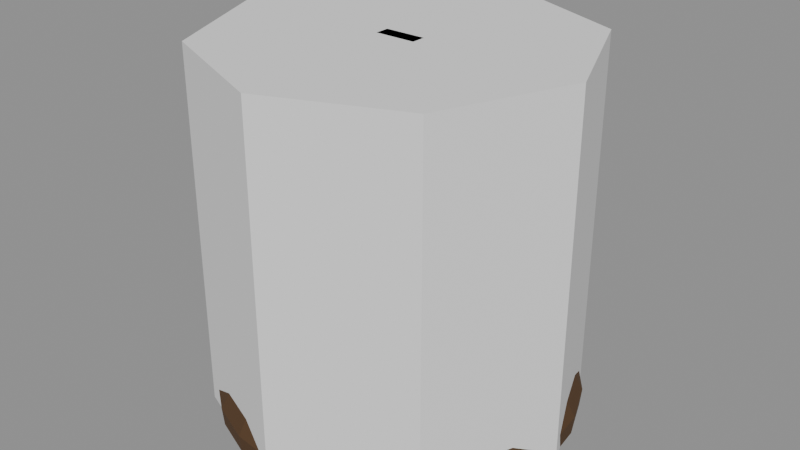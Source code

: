 # Source: Prop_Lab_EchoBell_S00.blend  (saved by Blender 4.3.34; exported with 4.5.12 LTS)
import bpy
from mathutils import Matrix  # noqa: F401  (used for matrix-valued properties, if any)

bpy.ops.wm.read_factory_settings(use_empty=True)
scene = bpy.context.scene
scene.name = 'Scene'

# ---- materials (node trees are filled in below, after node groups)
mat_prop_lab_echobell_s00_m0 = bpy.data.materials.new('Prop_Lab_EchoBell_S00_M0')
mat_prop_lab_echobell_s00_m0.diffuse_color = (0.1113, 0.05819, 0.02537, 1.0)
mat_prop_lab_echobell_s00_m1 = bpy.data.materials.new('Prop_Lab_EchoBell_S00_M1')
mat_prop_lab_echobell_s00_m1.diffuse_color = (0.03847, 0.03847, 0.04455, 1.0)
mat_prop_lab_echobell_s00_m2 = bpy.data.materials.new('Prop_Lab_EchoBell_S00_M2')
mat_prop_lab_echobell_s00_m2.diffuse_color = (0.07593, 0.1975, 0.145, 1.0)

# ---- material node trees
mat_prop_lab_echobell_s00_m0.use_nodes = True; mat_prop_lab_echobell_s00_m0.node_tree.nodes.clear()
_N = mat_prop_lab_echobell_s00_m0.node_tree.nodes; _L = mat_prop_lab_echobell_s00_m0.node_tree.links
n0 = _N.new('ShaderNodeBsdfPrincipled'); n0.name = 'Principled BSDF'; n0.location = (10, 300)
n0.inputs[0].default_value = (0.1113, 0.05819, 0.02537, 1.0)
n0.inputs[1].default_value = 0.35
n0.inputs[2].default_value = 0.85
n1 = _N.new('ShaderNodeOutputMaterial'); n1.name = 'Material Output'; n1.location = (300, 300)
_L.new(n0.outputs[0], n1.inputs[0])
n1.is_active_output = True
mat_prop_lab_echobell_s00_m1.use_nodes = True; mat_prop_lab_echobell_s00_m1.node_tree.nodes.clear()
_N = mat_prop_lab_echobell_s00_m1.node_tree.nodes; _L = mat_prop_lab_echobell_s00_m1.node_tree.links
n0 = _N.new('ShaderNodeBsdfPrincipled'); n0.name = 'Principled BSDF'; n0.location = (10, 300)
n0.inputs[0].default_value = (0.03847, 0.03847, 0.04455, 1.0)
n0.inputs[1].default_value = 0.3
n0.inputs[2].default_value = 0.8
n1 = _N.new('ShaderNodeOutputMaterial'); n1.name = 'Material Output'; n1.location = (300, 300)
_L.new(n0.outputs[0], n1.inputs[0])
n1.is_active_output = True
mat_prop_lab_echobell_s00_m2.use_nodes = True; mat_prop_lab_echobell_s00_m2.node_tree.nodes.clear()
_N = mat_prop_lab_echobell_s00_m2.node_tree.nodes; _L = mat_prop_lab_echobell_s00_m2.node_tree.links
n0 = _N.new('ShaderNodeBsdfPrincipled'); n0.name = 'Principled BSDF'; n0.location = (10, 300)
n0.inputs[0].default_value = (0.07593, 0.1975, 0.145, 1.0)
n0.inputs[1].default_value = 0.1
n0.inputs[2].default_value = 0.9
n1 = _N.new('ShaderNodeOutputMaterial'); n1.name = 'Material Output'; n1.location = (300, 300)
_L.new(n0.outputs[0], n1.inputs[0])
n1.is_active_output = True

# ---- meshes
me_prop_lab_echobell_s00 = bpy.data.meshes.new('Prop_Lab_EchoBell_S00')
me_prop_lab_echobell_s00.from_pydata([(0.04639, 0.0, 0.7423), (0.04481, 0.01201, 0.7423), (0.04017, 0.0232, 0.7423), (0.0328, 0.0328, 0.7423), (0.0232, 0.04017, 0.7423), (0.01201, 0.04481, 0.7423), (2.841e-18, 0.04639, 0.7423), (-0.01201, 0.04481, 0.7423), (-0.0232, 0.04017, 0.7423), (-0.0328, 0.0328, 0.7423), (-0.04017, 0.0232, 0.7423), (-0.04481, 0.01201, 0.7423), (-0.04639, 5.681e-18, 0.7423), (-0.04481, -0.01201, 0.7423), (-0.04017, -0.0232, 0.7423), (-0.0328, -0.0328, 0.7423), (-0.0232, -0.04017, 0.7423), (-0.01201, -0.04481, 0.7423), (-8.522e-18, -0.04639, 0.7423), (0.01201, -0.04481, 0.7423), (0.0232, -0.04017, 0.7423), (0.0328, -0.0328, 0.7423), (0.04017, -0.0232, 0.7423), (0.04481, -0.01201, 0.7423), (0.2227, 0.0, 0.6773), (0.2151, 0.05763, 0.6773), (0.1928, 0.1113, 0.6773), (0.1575, 0.1575, 0.6773), (0.1113, 0.1928, 0.6773), (0.05763, 0.2151, 0.6773), (1.364e-17, 0.2227, 0.6773), (-0.05763, 0.2151, 0.6773), (-0.1113, 0.1928, 0.6773), (-0.1575, 0.1575, 0.6773), (-0.1928, 0.1113, 0.6773), (-0.2151, 0.05763, 0.6773), (-0.2227, 2.727e-17, 0.6773), (-0.2151, -0.05763, 0.6773), (-0.1928, -0.1113, 0.6773), (-0.1575, -0.1575, 0.6773), (-0.1113, -0.1928, 0.6773), (-0.05763, -0.2151, 0.6773), (-4.091e-17, -0.2227, 0.6773), (0.05763, -0.2151, 0.6773), (0.1113, -0.1928, 0.6773), (0.1575, -0.1575, 0.6773), (0.1928, -0.1113, 0.6773), (0.2151, -0.05763, 0.6773), (0.2505, 0.0, 0.5196), (0.242, 0.06484, 0.5196), (0.217, 0.1253, 0.5196), (0.1771, 0.1771, 0.5196), (0.1253, 0.217, 0.5196), (0.06484, 0.242, 0.5196), (1.534e-17, 0.2505, 0.5196), (-0.06484, 0.242, 0.5196), (-0.1253, 0.217, 0.5196), (-0.1771, 0.1771, 0.5196), (-0.217, 0.1253, 0.5196), (-0.242, 0.06484, 0.5196), (-0.2505, 3.068e-17, 0.5196), (-0.242, -0.06484, 0.5196), (-0.217, -0.1253, 0.5196), (-0.1771, -0.1771, 0.5196), (-0.1253, -0.217, 0.5196), (-0.06484, -0.242, 0.5196), (-4.602e-17, -0.2505, 0.5196), (0.06484, -0.242, 0.5196), (0.1253, -0.217, 0.5196), (0.1771, -0.1771, 0.5196), (0.217, -0.1253, 0.5196), (0.242, -0.06484, 0.5196), (0.2783, 0.0, 0.334), (0.2689, 0.07204, 0.334), (0.2411, 0.1392, 0.334), (0.1968, 0.1968, 0.334), (0.1392, 0.2411, 0.334), (0.07204, 0.2689, 0.334), (1.704e-17, 0.2783, 0.334), (-0.07204, 0.2689, 0.334), (-0.1392, 0.2411, 0.334), (-0.1968, 0.1968, 0.334), (-0.2411, 0.1392, 0.334), (-0.2689, 0.07204, 0.334), (-0.2783, 3.409e-17, 0.334), (-0.2689, -0.07204, 0.334), (-0.2411, -0.1392, 0.334), (-0.1968, -0.1968, 0.334), (-0.1392, -0.2411, 0.334), (-0.07204, -0.2689, 0.334), (-5.113e-17, -0.2783, 0.334), (0.07204, -0.2689, 0.334), (0.1392, -0.2411, 0.334), (0.1968, -0.1968, 0.334), (0.2411, -0.1392, 0.334), (0.2689, -0.07204, 0.334), (0.3247, 0.0, 0.167), (0.3137, 0.08405, 0.167), (0.2812, 0.1624, 0.167), (0.2296, 0.2296, 0.167), (0.1624, 0.2812, 0.167), (0.08405, 0.3137, 0.167), (1.988e-17, 0.3247, 0.167), (-0.08405, 0.3137, 0.167), (-0.1624, 0.2812, 0.167), (-0.2296, 0.2296, 0.167), (-0.2812, 0.1624, 0.167), (-0.3137, 0.08405, 0.167), (-0.3247, 3.977e-17, 0.167), (-0.3137, -0.08405, 0.167), (-0.2812, -0.1624, 0.167), (-0.2296, -0.2296, 0.167), (-0.1624, -0.2812, 0.167), (-0.08405, -0.3137, 0.167), (-5.965e-17, -0.3247, 0.167), (0.08405, -0.3137, 0.167), (0.1624, -0.2812, 0.167), (0.2296, -0.2296, 0.167), (0.2812, -0.1624, 0.167), (0.3137, -0.08405, 0.167), (0.3885, 0.0, 0.02784), (0.3753, 0.1005, 0.02784), (0.3364, 0.1942, 0.02784), (0.2747, 0.2747, 0.02784), (0.1942, 0.3364, 0.02784), (0.1005, 0.3753, 0.02784), (2.379e-17, 0.3885, 0.02784), (-0.1005, 0.3753, 0.02784), (-0.1942, 0.3364, 0.02784), (-0.2747, 0.2747, 0.02784), (-0.3364, 0.1942, 0.02784), (-0.3753, 0.1005, 0.02784), (-0.3885, 4.758e-17, 0.02784), (-0.3753, -0.1005, 0.02784), (-0.3364, -0.1942, 0.02784), (-0.2747, -0.2747, 0.02784), (-0.1942, -0.3364, 0.02784), (-0.1005, -0.3753, 0.02784), (-7.136e-17, -0.3885, 0.02784), (0.1005, -0.3753, 0.02784), (0.1942, -0.3364, 0.02784), (0.2747, -0.2747, 0.02784), (0.3364, -0.1942, 0.02784), (0.3753, -0.1005, 0.02784), (0.4394, 0.0, 0.0), (0.4244, 0.1137, 0.0), (0.3805, 0.2197, 0.0), (0.3107, 0.3107, 0.0), (0.2197, 0.3805, 0.0), (0.1137, 0.4244, 0.0), (2.69e-17, 0.4394, 0.0), (-0.1137, 0.4244, 0.0), (-0.2197, 0.3805, 0.0), (-0.3107, 0.3107, 0.0), (-0.3805, 0.2197, 0.0), (-0.4244, 0.1137, 0.0), (-0.4394, 5.381e-17, 0.0), (-0.4244, -0.1137, 0.0), (-0.3805, -0.2197, 0.0), (-0.3107, -0.3107, 0.0), (-0.2197, -0.3805, 0.0), (-0.1137, -0.4244, 0.0), (-8.071e-17, -0.4394, 0.0), (0.1137, -0.4244, 0.0), (0.2197, -0.3805, 0.0), (0.3107, -0.3107, 0.0), (0.3805, -0.2197, 0.0), (0.4244, -0.1137, 0.0), (0.444, 0.0, 0.04639), (0.4289, 0.1149, 0.04639), (0.3845, 0.222, 0.04639), (0.3139, 0.3139, 0.04639), (0.222, 0.3845, 0.04639), (0.1149, 0.4289, 0.04639), (2.719e-17, 0.444, 0.04639), (-0.1149, 0.4289, 0.04639), (-0.222, 0.3845, 0.04639), (-0.3139, 0.3139, 0.04639), (-0.3845, 0.222, 0.04639), (-0.4289, 0.1149, 0.04639), (-0.444, 5.437e-17, 0.04639), (-0.4289, -0.1149, 0.04639), (-0.3845, -0.222, 0.04639), (-0.3139, -0.3139, 0.04639), (-0.222, -0.3845, 0.04639), (-0.1149, -0.4289, 0.04639), (-8.156e-17, -0.444, 0.04639), (0.1149, -0.4289, 0.04639), (0.222, -0.3845, 0.04639), (0.3139, -0.3139, 0.04639), (0.3845, -0.222, 0.04639), (0.4289, -0.1149, 0.04639), (0.3804, 0.0, 0.167), (0.3674, 0.09846, 0.167), (0.3294, 0.1902, 0.167), (0.269, 0.269, 0.167), (0.1902, 0.3294, 0.167), (0.09846, 0.3674, 0.167), (2.329e-17, 0.3804, 0.167), (-0.09846, 0.3674, 0.167), (-0.1902, 0.3294, 0.167), (-0.269, 0.269, 0.167), (-0.3294, 0.1902, 0.167), (-0.3674, 0.09846, 0.167), (-0.3804, 4.659e-17, 0.167), (-0.3674, -0.09846, 0.167), (-0.3294, -0.1902, 0.167), (-0.269, -0.269, 0.167), (-0.1902, -0.3294, 0.167), (-0.09846, -0.3674, 0.167), (-6.988e-17, -0.3804, 0.167), (0.09846, -0.3674, 0.167), (0.1902, -0.3294, 0.167), (0.269, -0.269, 0.167), (0.3294, -0.1902, 0.167), (0.3674, -0.09846, 0.167), (0.334, 0.0, 0.3526), (0.3226, 0.08645, 0.3526), (0.2893, 0.167, 0.3526), (0.2362, 0.2362, 0.3526), (0.167, 0.2893, 0.3526), (0.08645, 0.3226, 0.3526), (2.045e-17, 0.334, 0.3526), (-0.08645, 0.3226, 0.3526), (-0.167, 0.2893, 0.3526), (-0.2362, 0.2362, 0.3526), (-0.2893, 0.167, 0.3526), (-0.3226, 0.08645, 0.3526), (-0.334, 4.091e-17, 0.3526), (-0.3226, -0.08645, 0.3526), (-0.2893, -0.167, 0.3526), (-0.2362, -0.2362, 0.3526), (-0.167, -0.2893, 0.3526), (-0.08645, -0.3226, 0.3526), (-6.136e-17, -0.334, 0.3526), (0.08645, -0.3226, 0.3526), (0.167, -0.2893, 0.3526), (0.2362, -0.2362, 0.3526), (0.2893, -0.167, 0.3526), (0.3226, -0.08645, 0.3526), (0.3108, 0.0, 0.5381), (0.3002, 0.08045, 0.5381), (0.2692, 0.1554, 0.5381), (0.2198, 0.2198, 0.5381), (0.1554, 0.2692, 0.5381), (0.08045, 0.3002, 0.5381), (1.903e-17, 0.3108, 0.5381), (-0.08045, 0.3002, 0.5381), (-0.1554, 0.2692, 0.5381), (-0.2198, 0.2198, 0.5381), (-0.2692, 0.1554, 0.5381), (-0.3002, 0.08045, 0.5381), (-0.3108, 3.806e-17, 0.5381), (-0.3002, -0.08045, 0.5381), (-0.2692, -0.1554, 0.5381), (-0.2198, -0.2198, 0.5381), (-0.1554, -0.2692, 0.5381), (-0.08045, -0.3002, 0.5381), (-5.71e-17, -0.3108, 0.5381), (0.08045, -0.3002, 0.5381), (0.1554, -0.2692, 0.5381), (0.2198, -0.2198, 0.5381), (0.2692, -0.1554, 0.5381), (0.3002, -0.08045, 0.5381), (0.2783, 0.0, 0.6866), (0.2689, 0.07204, 0.6866), (0.2411, 0.1392, 0.6866), (0.1968, 0.1968, 0.6866), (0.1392, 0.2411, 0.6866), (0.07204, 0.2689, 0.6866), (1.704e-17, 0.2783, 0.6866), (-0.07204, 0.2689, 0.6866), (-0.1392, 0.2411, 0.6866), (-0.1968, 0.1968, 0.6866), (-0.2411, 0.1392, 0.6866), (-0.2689, 0.07204, 0.6866), (-0.2783, 3.409e-17, 0.6866), (-0.2689, -0.07204, 0.6866), (-0.2411, -0.1392, 0.6866), (-0.1968, -0.1968, 0.6866), (-0.1392, -0.2411, 0.6866), (-0.07204, -0.2689, 0.6866), (-5.113e-17, -0.2783, 0.6866), (0.07204, -0.2689, 0.6866), (0.1392, -0.2411, 0.6866), (0.1968, -0.1968, 0.6866), (0.2411, -0.1392, 0.6866), (0.2689, -0.07204, 0.6866), (0.1856, 0.0, 0.7794), (0.1792, 0.04803, 0.7794), (0.1607, 0.09279, 0.7794), (0.1312, 0.1312, 0.7794), (0.09279, 0.1607, 0.7794), (0.04803, 0.1792, 0.7794), (1.136e-17, 0.1856, 0.7794), (-0.04803, 0.1792, 0.7794), (-0.09279, 0.1607, 0.7794), (-0.1312, 0.1312, 0.7794), (-0.1607, 0.09279, 0.7794), (-0.1792, 0.04803, 0.7794), (-0.1856, 2.273e-17, 0.7794), (-0.1792, -0.04803, 0.7794), (-0.1607, -0.09279, 0.7794), (-0.1312, -0.1312, 0.7794), (-0.09279, -0.1607, 0.7794), (-0.04803, -0.1792, 0.7794), (-3.409e-17, -0.1856, 0.7794), (0.04803, -0.1792, 0.7794), (0.09279, -0.1607, 0.7794), (0.1312, -0.1312, 0.7794), (0.1607, -0.09279, 0.7794), (0.1792, -0.04803, 0.7794), (0.05567, 0.0, 0.8072), (0.05377, 0.01441, 0.8072), (0.04821, 0.02784, 0.8072), (0.03936, 0.03936, 0.8072), (0.02784, 0.04821, 0.8072), (0.01441, 0.05377, 0.8072), (3.409e-18, 0.05567, 0.8072), (-0.01441, 0.05377, 0.8072), (-0.02784, 0.04821, 0.8072), (-0.03936, 0.03936, 0.8072), (-0.04821, 0.02784, 0.8072), (-0.05377, 0.01441, 0.8072), (-0.05567, 6.818e-18, 0.8072), (-0.05377, -0.01441, 0.8072), (-0.04821, -0.02784, 0.8072), (-0.03936, -0.03936, 0.8072), (-0.02784, -0.04821, 0.8072), (-0.01441, -0.05377, 0.8072), (-1.023e-17, -0.05567, 0.8072), (0.01441, -0.05377, 0.8072), (0.02784, -0.04821, 0.8072), (0.03936, -0.03936, 0.8072), (0.04821, -0.02784, 0.8072), (0.05377, -0.01441, 0.8072), (-0.0501, -0.01763, 0.8072), (-0.0501, -0.0232, 0.8128), (-0.05567, -0.01763, 0.8128), (-0.0501, -0.0232, 0.8944), (-0.0501, -0.01763, 0.9), (-0.05567, -0.01763, 0.8944), (-0.0501, 0.01763, 0.8072), (-0.05567, 0.01763, 0.8128), (-0.0501, 0.0232, 0.8128), (-0.0501, 0.01763, 0.9), (-0.0501, 0.0232, 0.8944), (-0.05567, 0.01763, 0.8944), (0.0501, -0.01763, 0.8072), (0.05567, -0.01763, 0.8128), (0.0501, -0.0232, 0.8128), (0.0501, -0.01763, 0.9), (0.0501, -0.0232, 0.8944), (0.05567, -0.01763, 0.8944), (0.0501, 0.01763, 0.8072), (0.0501, 0.0232, 0.8128), (0.05567, 0.01763, 0.8128), (0.0501, 0.01763, 0.9), (0.05567, 0.01763, 0.8944), (0.0501, 0.0232, 0.8944), (0.02784, 0.0, 0.2552), (0.02411, 0.01392, 0.2552), (0.01392, 0.02411, 0.2552), (1.705e-18, 0.02784, 0.2552), (-0.01392, 0.02411, 0.2552), (-0.02411, 0.01392, 0.2552), (-0.02784, 3.409e-18, 0.2552), (-0.02411, -0.01392, 0.2552), (-0.01392, -0.02411, 0.2552), (-5.114e-18, -0.02784, 0.2552), (0.01392, -0.02411, 0.2552), (0.02411, -0.01392, 0.2552), (0.02784, 0.0, 0.6727), (0.02411, 0.01392, 0.6727), (0.01392, 0.02411, 0.6727), (1.705e-18, 0.02784, 0.6727), (-0.01392, 0.02411, 0.6727), (-0.02411, 0.01392, 0.6727), (-0.02784, 3.409e-18, 0.6727), (-0.02411, -0.01392, 0.6727), (-0.01392, -0.02411, 0.6727), (-5.114e-18, -0.02784, 0.6727), (0.01392, -0.02411, 0.6727), (0.02411, -0.01392, 0.6727), (0.01856, 0.0, 0.1763), (0.01607, 0.00928, 0.1763), (0.00928, 0.01607, 0.1763), (1.136e-18, 0.01856, 0.1763), (-0.00928, 0.01607, 0.1763), (-0.01607, 0.00928, 0.1763), (-0.01856, 2.273e-18, 0.1763), (-0.01607, -0.00928, 0.1763), (-0.00928, -0.01607, 0.1763), (-3.409e-18, -0.01856, 0.1763), (0.00928, -0.01607, 0.1763), (0.01607, -0.00928, 0.1763), (0.06495, 0.0, 0.2227), (0.05625, 0.03247, 0.2227), (0.03247, 0.05625, 0.2227), (3.977e-18, 0.06495, 0.2227), (-0.03247, 0.05625, 0.2227), (-0.05625, 0.03247, 0.2227), (-0.06495, 7.954e-18, 0.2227), (-0.05625, -0.03247, 0.2227), (-0.03247, -0.05625, 0.2227), (-1.193e-17, -0.06495, 0.2227), (0.03247, -0.05625, 0.2227), (0.05625, -0.03247, 0.2227), (0.01856, 0.0, 0.2691), (0.01607, 0.00928, 0.2691), (0.00928, 0.01607, 0.2691), (1.136e-18, 0.01856, 0.2691), (-0.00928, 0.01607, 0.2691), (-0.01607, 0.00928, 0.2691), (-0.01856, 2.273e-18, 0.2691), (-0.01607, -0.00928, 0.2691), (-0.00928, -0.01607, 0.2691), (-3.409e-18, -0.01856, 0.2691), (0.00928, -0.01607, 0.2691), (0.01607, -0.00928, 0.2691)], [], [(0, 1, 25, 24), (1, 2, 26, 25), (2, 3, 27, 26), (3, 4, 28, 27), (4, 5, 29, 28), (5, 6, 30, 29), (6, 7, 31, 30), (7, 8, 32, 31), (8, 9, 33, 32), (9, 10, 34, 33), (10, 11, 35, 34), (11, 12, 36, 35), (12, 13, 37, 36), (13, 14, 38, 37), (14, 15, 39, 38), (15, 16, 40, 39), (16, 17, 41, 40), (17, 18, 42, 41), (18, 19, 43, 42), (19, 20, 44, 43), (20, 21, 45, 44), (21, 22, 46, 45), (22, 23, 47, 46), (23, 0, 24, 47), (24, 25, 49, 48), (25, 26, 50, 49), (26, 27, 51, 50), (27, 28, 52, 51), (28, 29, 53, 52), (29, 30, 54, 53), (30, 31, 55, 54), (31, 32, 56, 55), (32, 33, 57, 56), (33, 34, 58, 57), (34, 35, 59, 58), (35, 36, 60, 59), (36, 37, 61, 60), (37, 38, 62, 61), (38, 39, 63, 62), (39, 40, 64, 63), (40, 41, 65, 64), (41, 42, 66, 65), (42, 43, 67, 66), (43, 44, 68, 67), (44, 45, 69, 68), (45, 46, 70, 69), (46, 47, 71, 70), (47, 24, 48, 71), (48, 49, 73, 72), (49, 50, 74, 73), (50, 51, 75, 74), (51, 52, 76, 75), (52, 53, 77, 76), (53, 54, 78, 77), (54, 55, 79, 78), (55, 56, 80, 79), (56, 57, 81, 80), (57, 58, 82, 81), (58, 59, 83, 82), (59, 60, 84, 83), (60, 61, 85, 84), (61, 62, 86, 85), (62, 63, 87, 86), (63, 64, 88, 87), (64, 65, 89, 88), (65, 66, 90, 89), (66, 67, 91, 90), (67, 68, 92, 91), (68, 69, 93, 92), (69, 70, 94, 93), (70, 71, 95, 94), (71, 48, 72, 95), (72, 73, 97, 96), (73, 74, 98, 97), (74, 75, 99, 98), (75, 76, 100, 99), (76, 77, 101, 100), (77, 78, 102, 101), (78, 79, 103, 102), (79, 80, 104, 103), (80, 81, 105, 104), (81, 82, 106, 105), (82, 83, 107, 106), (83, 84, 108, 107), (84, 85, 109, 108), (85, 86, 110, 109), (86, 87, 111, 110), (87, 88, 112, 111), (88, 89, 113, 112), (89, 90, 114, 113), (90, 91, 115, 114), (91, 92, 116, 115), (92, 93, 117, 116), (93, 94, 118, 117), (94, 95, 119, 118), (95, 72, 96, 119), (96, 97, 121, 120), (97, 98, 122, 121), (98, 99, 123, 122), (99, 100, 124, 123), (100, 101, 125, 124), (101, 102, 126, 125), (102, 103, 127, 126), (103, 104, 128, 127), (104, 105, 129, 128), (105, 106, 130, 129), (106, 107, 131, 130), (107, 108, 132, 131), (108, 109, 133, 132), (109, 110, 134, 133), (110, 111, 135, 134), (111, 112, 136, 135), (112, 113, 137, 136), (113, 114, 138, 137), (114, 115, 139, 138), (115, 116, 140, 139), (116, 117, 141, 140), (117, 118, 142, 141), (118, 119, 143, 142), (119, 96, 120, 143), (120, 121, 145, 144), (121, 122, 146, 145), (122, 123, 147, 146), (123, 124, 148, 147), (124, 125, 149, 148), (125, 126, 150, 149), (126, 127, 151, 150), (127, 128, 152, 151), (128, 129, 153, 152), (129, 130, 154, 153), (130, 131, 155, 154), (131, 132, 156, 155), (132, 133, 157, 156), (133, 134, 158, 157), (134, 135, 159, 158), (135, 136, 160, 159), (136, 137, 161, 160), (137, 138, 162, 161), (138, 139, 163, 162), (139, 140, 164, 163), (140, 141, 165, 164), (141, 142, 166, 165), (142, 143, 167, 166), (143, 120, 144, 167), (144, 145, 169, 168), (145, 146, 170, 169), (146, 147, 171, 170), (147, 148, 172, 171), (148, 149, 173, 172), (149, 150, 174, 173), (150, 151, 175, 174), (151, 152, 176, 175), (152, 153, 177, 176), (153, 154, 178, 177), (154, 155, 179, 178), (155, 156, 180, 179), (156, 157, 181, 180), (157, 158, 182, 181), (158, 159, 183, 182), (159, 160, 184, 183), (160, 161, 185, 184), (161, 162, 186, 185), (162, 163, 187, 186), (163, 164, 188, 187), (164, 165, 189, 188), (165, 166, 190, 189), (166, 167, 191, 190), (167, 144, 168, 191), (168, 169, 193, 192), (169, 170, 194, 193), (170, 171, 195, 194), (171, 172, 196, 195), (172, 173, 197, 196), (173, 174, 198, 197), (174, 175, 199, 198), (175, 176, 200, 199), (176, 177, 201, 200), (177, 178, 202, 201), (178, 179, 203, 202), (179, 180, 204, 203), (180, 181, 205, 204), (181, 182, 206, 205), (182, 183, 207, 206), (183, 184, 208, 207), (184, 185, 209, 208), (185, 186, 210, 209), (186, 187, 211, 210), (187, 188, 212, 211), (188, 189, 213, 212), (189, 190, 214, 213), (190, 191, 215, 214), (191, 168, 192, 215), (192, 193, 217, 216), (193, 194, 218, 217), (194, 195, 219, 218), (195, 196, 220, 219), (196, 197, 221, 220), (197, 198, 222, 221), (198, 199, 223, 222), (199, 200, 224, 223), (200, 201, 225, 224), (201, 202, 226, 225), (202, 203, 227, 226), (203, 204, 228, 227), (204, 205, 229, 228), (205, 206, 230, 229), (206, 207, 231, 230), (207, 208, 232, 231), (208, 209, 233, 232), (209, 210, 234, 233), (210, 211, 235, 234), (211, 212, 236, 235), (212, 213, 237, 236), (213, 214, 238, 237), (214, 215, 239, 238), (215, 192, 216, 239), (216, 217, 241, 240), (217, 218, 242, 241), (218, 219, 243, 242), (219, 220, 244, 243), (220, 221, 245, 244), (221, 222, 246, 245), (222, 223, 247, 246), (223, 224, 248, 247), (224, 225, 249, 248), (225, 226, 250, 249), (226, 227, 251, 250), (227, 228, 252, 251), (228, 229, 253, 252), (229, 230, 254, 253), (230, 231, 255, 254), (231, 232, 256, 255), (232, 233, 257, 256), (233, 234, 258, 257), (234, 235, 259, 258), (235, 236, 260, 259), (236, 237, 261, 260), (237, 238, 262, 261), (238, 239, 263, 262), (239, 216, 240, 263), (240, 241, 265, 264), (241, 242, 266, 265), (242, 243, 267, 266), (243, 244, 268, 267), (244, 245, 269, 268), (245, 246, 270, 269), (246, 247, 271, 270), (247, 248, 272, 271), (248, 249, 273, 272), (249, 250, 274, 273), (250, 251, 275, 274), (251, 252, 276, 275), (252, 253, 277, 276), (253, 254, 278, 277), (254, 255, 279, 278), (255, 256, 280, 279), (256, 257, 281, 280), (257, 258, 282, 281), (258, 259, 283, 282), (259, 260, 284, 283), (260, 261, 285, 284), (261, 262, 286, 285), (262, 263, 287, 286), (263, 240, 264, 287), (264, 265, 289, 288), (265, 266, 290, 289), (266, 267, 291, 290), (267, 268, 292, 291), (268, 269, 293, 292), (269, 270, 294, 293), (270, 271, 295, 294), (271, 272, 296, 295), (272, 273, 297, 296), (273, 274, 298, 297), (274, 275, 299, 298), (275, 276, 300, 299), (276, 277, 301, 300), (277, 278, 302, 301), (278, 279, 303, 302), (279, 280, 304, 303), (280, 281, 305, 304), (281, 282, 306, 305), (282, 283, 307, 306), (283, 284, 308, 307), (284, 285, 309, 308), (285, 286, 310, 309), (286, 287, 311, 310), (287, 264, 288, 311), (288, 289, 313, 312), (289, 290, 314, 313), (290, 291, 315, 314), (291, 292, 316, 315), (292, 293, 317, 316), (293, 294, 318, 317), (294, 295, 319, 318), (295, 296, 320, 319), (296, 297, 321, 320), (297, 298, 322, 321), (298, 299, 323, 322), (299, 300, 324, 323), (300, 301, 325, 324), (301, 302, 326, 325), (302, 303, 327, 326), (303, 304, 328, 327), (304, 305, 329, 328), (305, 306, 330, 329), (306, 307, 331, 330), (307, 308, 332, 331), (308, 309, 333, 332), (309, 310, 334, 333), (310, 311, 335, 334), (311, 288, 312, 335), (23, 22, 21, 20, 19, 18, 17, 16, 15, 14, 13, 12, 11, 10, 9, 8, 7, 6, 5, 4, 3, 2, 1, 0), (312, 313, 314, 315, 316, 317, 318, 319, 320, 321, 322, 323, 324, 325, 326, 327, 328, 329, 330, 331, 332, 333, 334, 335), (350, 352, 339, 337), (356, 358, 353, 349), (357, 345, 340, 351), (338, 341, 347, 343), (344, 346, 359, 355), (336, 337, 338), (339, 340, 341), (342, 343, 344), (345, 346, 347), (348, 349, 350), (351, 352, 353), (354, 355, 356), (357, 358, 359), (342, 336, 338, 343), (337, 339, 341, 338), (340, 345, 347, 341), (346, 344, 343, 347), (354, 342, 344, 355), (345, 357, 359, 346), (358, 356, 355, 359), (348, 354, 356, 349), (357, 351, 353, 358), (352, 350, 349, 353), (336, 348, 350, 337), (351, 340, 339, 352), (342, 354, 348, 336), (360, 361, 373, 372), (361, 362, 374, 373), (362, 363, 375, 374), (363, 364, 376, 375), (364, 365, 377, 376), (365, 366, 378, 377), (366, 367, 379, 378), (367, 368, 380, 379), (368, 369, 381, 380), (369, 370, 382, 381), (370, 371, 383, 382), (371, 360, 372, 383), (371, 370, 369, 368, 367, 366, 365, 364, 363, 362, 361, 360), (372, 373, 374, 375, 376, 377, 378, 379, 380, 381, 382, 383), (384, 385, 397, 396), (385, 386, 398, 397), (386, 387, 399, 398), (387, 388, 400, 399), (388, 389, 401, 400), (389, 390, 402, 401), (390, 391, 403, 402), (391, 392, 404, 403), (392, 393, 405, 404), (393, 394, 406, 405), (394, 395, 407, 406), (395, 384, 396, 407), (396, 397, 409, 408), (397, 398, 410, 409), (398, 399, 411, 410), (399, 400, 412, 411), (400, 401, 413, 412), (401, 402, 414, 413), (402, 403, 415, 414), (403, 404, 416, 415), (404, 405, 417, 416), (405, 406, 418, 417), (406, 407, 419, 418), (407, 396, 408, 419), (395, 394, 393, 392, 391, 390, 389, 388, 387, 386, 385, 384), (408, 409, 410, 411, 412, 413, 414, 415, 416, 417, 418, 419)])
me_prop_lab_echobell_s00.polygons.foreach_set('material_index', [0, 0, 0, 0, 0, 0, 0, 0, 0, 0, 0, 0, 0, 0, 0, 0, 0, 0, 0, 0, 0, 0, 0, 0, 0, 0, 0, 0, 0, 0, 0, 0, 0, 0, 0, 0, 0, 0, 0, 0, 0, 0, 0, 0, 0, 0, 0, 0, 0, 0, 0, 0, 0, 0, 0, 0, 0, 0, 0, 0, 0, 0, 0, 0, 0, 0, 0, 0, 0, 0, 0, 0, 0, 0, 0, 0, 0, 0, 0, 0, 0, 0, 0, 0, 0, 0, 0, 0, 0, 0, 0, 0, 0, 0, 0, 0, 0, 0, 0, 0, 0, 0, 0, 0, 0, 0, 0, 0, 0, 0, 0, 0, 0, 0, 0, 0, 0, 0, 0, 0, 0, 0, 0, 0, 0, 0, 0, 0, 0, 0, 0, 0, 0, 0, 0, 0, 0, 0, 0, 0, 0, 0, 0, 0, 0, 0, 0, 0, 0, 0, 0, 0, 0, 0, 0, 0, 0, 0, 0, 0, 0, 0, 0, 0, 0, 0, 0, 0, 0, 0, 0, 0, 0, 0, 0, 0, 0, 0, 0, 0, 0, 0, 0, 0, 0, 0, 0, 0, 0, 0, 0, 0, 0, 0, 0, 0, 0, 0, 0, 0, 0, 0, 0, 0, 0, 0, 0, 0, 0, 0, 0, 0, 0, 0, 0, 0, 0, 0, 0, 0, 0, 0, 0, 0, 0, 0, 0, 0, 0, 0, 0, 0, 0, 0, 0, 0, 0, 0, 0, 0, 0, 0, 0, 0, 0, 0, 0, 0, 0, 0, 0, 0, 0, 0, 0, 0, 0, 0, 0, 0, 0, 0, 0, 0, 0, 0, 0, 0, 0, 0, 0, 0, 0, 0, 0, 0, 0, 0, 0, 0, 0, 0, 0, 0, 0, 0, 0, 0, 0, 0, 0, 0, 0, 0, 0, 0, 0, 0, 0, 0, 0, 0, 0, 0, 0, 0, 0, 0, 0, 0, 0, 0, 0, 0, 2, 2, 2, 2, 2, 2, 2, 2, 2, 2, 2, 2, 2, 2, 2, 2, 2, 2, 2, 2, 2, 2, 2, 2, 2, 2, 1, 1, 1, 1, 1, 1, 1, 1, 1, 1, 1, 1, 1, 1, 1, 1, 1, 1, 1, 1, 1, 1, 1, 1, 1, 1, 1, 1, 1, 1, 1, 1, 1, 1, 1, 1, 1, 1, 1, 1])
me_prop_lab_echobell_s00.materials.append(mat_prop_lab_echobell_s00_m0)
me_prop_lab_echobell_s00.materials.append(mat_prop_lab_echobell_s00_m1)
me_prop_lab_echobell_s00.materials.append(mat_prop_lab_echobell_s00_m2)
me_prop_lab_echobell_s00.update()
me_ucx_prop_lab_echobell_s00_00 = bpy.data.meshes.new('UCX_Prop_Lab_EchoBell_S00_00')
me_ucx_prop_lab_echobell_s00_00.from_pydata([(0.4546, 0.0, 0.0), (0.3215, 0.3215, 0.0), (2.784e-17, 0.4546, 0.0), (-0.3215, 0.3215, 0.0), (-0.4546, 5.567e-17, 0.0), (-0.3215, -0.3215, 0.0), (-8.351e-17, -0.4546, 0.0), (0.3215, -0.3215, 0.0), (0.4546, 0.0, 0.9), (0.3215, 0.3215, 0.9), (2.784e-17, 0.4546, 0.9), (-0.3215, 0.3215, 0.9), (-0.4546, 5.567e-17, 0.9), (-0.3215, -0.3215, 0.9), (-8.351e-17, -0.4546, 0.9), (0.3215, -0.3215, 0.9)], [], [(0, 1, 9, 8), (1, 2, 10, 9), (2, 3, 11, 10), (3, 4, 12, 11), (4, 5, 13, 12), (5, 6, 14, 13), (6, 7, 15, 14), (7, 0, 8, 15), (7, 6, 5, 4, 3, 2, 1, 0), (8, 9, 10, 11, 12, 13, 14, 15)])
me_ucx_prop_lab_echobell_s00_00.update()

# ---- objects
ob_prop_lab_echobell_s00 = bpy.data.objects.new('Prop_Lab_EchoBell_S00', me_prop_lab_echobell_s00)
ob_socket_bell = bpy.data.objects.new('SOCKET_Bell', None)
ob_socket_strike = bpy.data.objects.new('SOCKET_Strike', None)
ob_socket_sound = bpy.data.objects.new('SOCKET_Sound', None)
ob_ucx_prop_lab_echobell_s00_00 = bpy.data.objects.new('UCX_Prop_Lab_EchoBell_S00_00', me_ucx_prop_lab_echobell_s00_00)

# ---- transforms, parenting, visibility, modifiers, constraints
ob_prop_lab_echobell_s00.location = (0.0, 0.0, 0.0)
ob_socket_bell.parent = ob_prop_lab_echobell_s00
ob_socket_bell.location = (0.0, 0.0, 0.9)
ob_socket_bell.empty_display_type = 'ARROWS'
ob_socket_bell.empty_display_size = 0.03
ob_socket_strike.parent = ob_prop_lab_echobell_s00
ob_socket_strike.location = (0.0, -0.4407, 0.09278)
ob_socket_strike.empty_display_type = 'ARROWS'
ob_socket_strike.empty_display_size = 0.03
ob_socket_sound.parent = ob_prop_lab_echobell_s00
ob_socket_sound.location = (0.0, 0.0, 0.4175)
ob_socket_sound.empty_display_type = 'ARROWS'
ob_socket_sound.empty_display_size = 0.03
ob_ucx_prop_lab_echobell_s00_00.parent = ob_prop_lab_echobell_s00
ob_ucx_prop_lab_echobell_s00_00.location = (0.0, 0.0, 0.0)
ob_ucx_prop_lab_echobell_s00_00.display_type = 'WIRE'

# ---- collection membership
scene.collection.objects.link(ob_prop_lab_echobell_s00)
scene.collection.objects.link(ob_socket_bell)
scene.collection.objects.link(ob_socket_strike)
scene.collection.objects.link(ob_socket_sound)
scene.collection.objects.link(ob_ucx_prop_lab_echobell_s00_00)

# ---- scene / render settings (as saved in the file)
scene.frame_start = 1; scene.frame_end = 250; scene.frame_set(1)
scene.render.engine = 'BLENDER_EEVEE_NEXT'
bpy.context.view_layer.update()

# ---- added for rendering (the .blend has no active camera and no usable light): camera, sun + grey world if the file has none
cam_auto = bpy.data.cameras.new('AutoCamera')
cam_auto.lens = 50.0
cam_auto.sensor_width = 36.0
cam_auto.clip_end = 1000.0
ob_auto_camera = bpy.data.objects.new('AutoCamera', cam_auto)
scene.collection.objects.link(ob_auto_camera)
ob_auto_camera.location = (1.45213, -1.74255, 1.6117)
ob_auto_camera.rotation_euler = (1.09748, -7.21219e-08, 0.694738)
scene.camera = ob_auto_camera
light_auto_sun = bpy.data.lights.new('AutoSun', 'SUN')
light_auto_sun.energy = 3.0
light_auto_sun.angle = 0.0523599
ob_auto_sun = bpy.data.objects.new('AutoSun', light_auto_sun)
scene.collection.objects.link(ob_auto_sun)
ob_auto_sun.rotation_euler = (0.872665, 0.174533, 0.523599)
if scene.world is None:
    world_auto = bpy.data.worlds.new('AutoWorld')
    world_auto.color = (0.3, 0.3, 0.3)
    scene.world = world_auto
bpy.context.view_layer.update()
